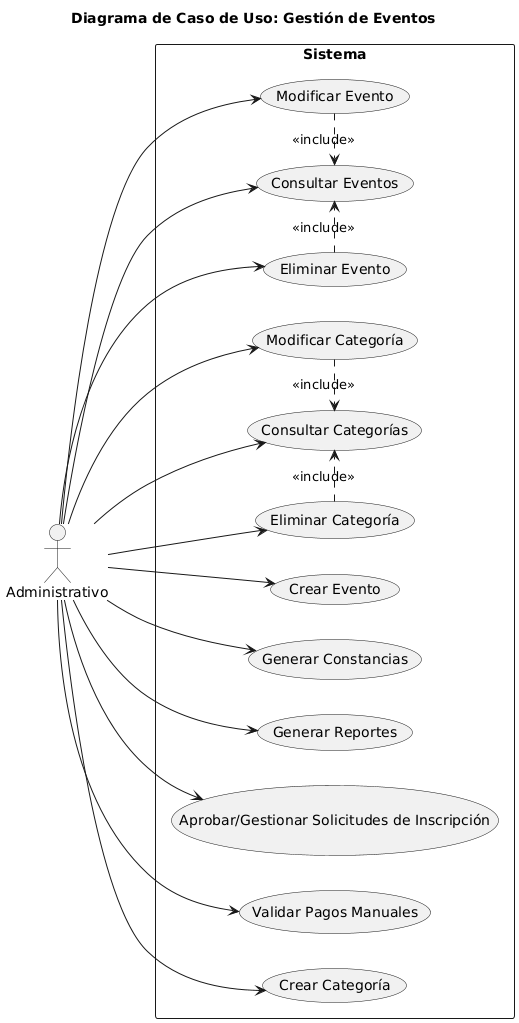

The diagram above was rendered by PlantUML. Its source (embedded in the PNG):
@startuml
' Establece la direcci\u00f3n del diagrama de izquierda a derecha
left to right direction

' T\u00edtulo del diagrama
title Diagrama de Caso de Uso: Gestión de Eventos

' Definici\u00f3n del actor
actor Administrativo

' Definici\u00f3n del subsistema o boundary
rectangle Sistema {
  ' Casos de uso de Gestión de Eventos
  usecase "Crear Evento" as UC_CrearEvento
  usecase "Consultar Eventos" as UC_ConsultarEventos
  usecase "Modificar Evento" as UC_ModificarEvento
  usecase "Eliminar Evento" as UC_EliminarEvento
  usecase "Generar Constancias" as UC_GenerarConstancias
  usecase "Generar Reportes" as UC_GenerarReportes
  usecase "Aprobar/Gestionar Solicitudes de Inscripción" as UC_GestionarInscripciones
  usecase "Validar Pagos Manuales" as UC_ValidarPagos

  ' Casos de uso de Gestión de Categorías
  usecase "Crear Categoría" as UC_CrearCategoria
  usecase "Consultar Categorías" as UC_ConsultarCategorias
  usecase "Modificar Categoría" as UC_ModificarCategoria
  usecase "Eliminar Categoría" as UC_EliminarCategoria

  ' Relaciones de inclusi\u00f3n
  UC_ModificarEvento .> UC_ConsultarEventos : <<include>>
  UC_EliminarEvento .> UC_ConsultarEventos : <<include>>
  UC_ModificarCategoria .> UC_ConsultarCategorias : <<include>>
  UC_EliminarCategoria .> UC_ConsultarCategorias : <<include>>
}

' Relaciones directas entre el actor y los casos de uso
Administrativo --> UC_CrearEvento
Administrativo --> UC_ConsultarEventos
Administrativo --> UC_ModificarEvento
Administrativo --> UC_EliminarEvento
Administrativo --> UC_GenerarConstancias
Administrativo --> UC_GenerarReportes
Administrativo --> UC_GestionarInscripciones
Administrativo --> UC_ValidarPagos
Administrativo --> UC_CrearCategoria
Administrativo --> UC_ConsultarCategorias
Administrativo --> UC_ModificarCategoria
Administrativo --> UC_EliminarCategoria
@enduml